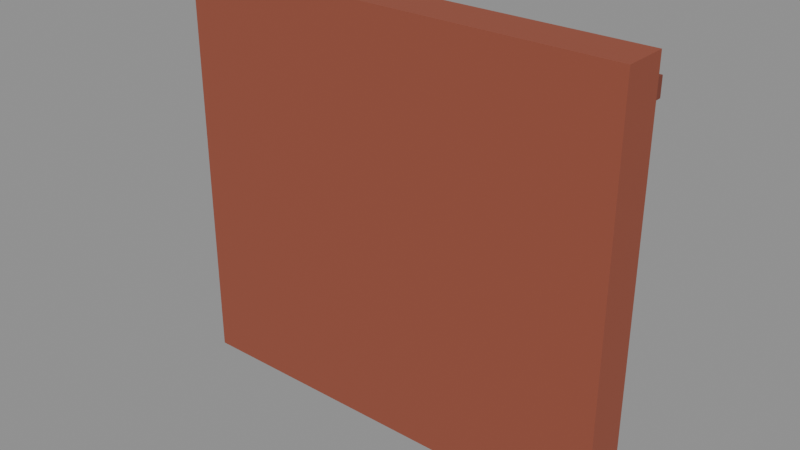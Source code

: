 # Source: Kit_brick_wall.blend  (saved by Blender 5.3.31; exported with 4.5.12 LTS)
import bpy
from mathutils import Matrix  # noqa: F401  (used for matrix-valued properties, if any)

bpy.ops.wm.read_factory_settings(use_empty=True)
scene = bpy.context.scene
scene.name = 'Scene'

# ---- collections
col_kit_brick_wall = bpy.data.collections.new('Kit_brick_wall'); scene.collection.children.link(col_kit_brick_wall)

# ---- materials (node trees are filled in below, after node groups)
mat_brick_0 = bpy.data.materials.new('Brick_0')
mat_brick_1 = bpy.data.materials.new('Brick_1')

# ---- material node trees
mat_brick_0.use_nodes = True; mat_brick_0.node_tree.nodes.clear()
_N = mat_brick_0.node_tree.nodes; _L = mat_brick_0.node_tree.links
n0 = _N.new('ShaderNodeBsdfPrincipled'); n0.name = 'Principled BSDF'; n0.location = (-200, 100)
n0.inputs[0].default_value = (0.305, 0.07619, 0.04231, 1.0)
n0.inputs[2].default_value = 0.85
n0.inputs[10].default_value = 0.005
n1 = _N.new('ShaderNodeOutputMaterial'); n1.name = 'Material Output'; n1.location = (200, 100)
_L.new(n0.outputs[0], n1.inputs[0])
n1.is_active_output = True
mat_brick_1.use_nodes = True; mat_brick_1.node_tree.nodes.clear()
_N = mat_brick_1.node_tree.nodes; _L = mat_brick_1.node_tree.links
n0 = _N.new('ShaderNodeBsdfPrincipled'); n0.name = 'Principled BSDF'; n0.location = (-200, 100)
n0.inputs[0].default_value = (0.2159, 0.05127, 0.02956, 1.0)
n0.inputs[2].default_value = 0.85
n0.inputs[10].default_value = 0.005
n1 = _N.new('ShaderNodeOutputMaterial'); n1.name = 'Material Output'; n1.location = (200, 100)
_L.new(n0.outputs[0], n1.inputs[0])
n1.is_active_output = True

# ---- meshes
me_wall_1 = bpy.data.meshes.new('Wall_1')
me_wall_1.from_pydata([(-1.5, -0.15, -1.375), (-1.5, -0.15, 1.375), (-1.5, 0.15, -1.375), (-1.5, 0.15, 1.375), (1.5, -0.15, -1.375), (1.5, -0.15, 1.375), (1.5, 0.15, -1.375), (1.5, 0.15, 1.375)], [], [(0, 1, 3, 2), (2, 3, 7, 6), (6, 7, 5, 4), (4, 5, 1, 0), (2, 6, 4, 0), (7, 3, 1, 5)])
me_wall_1.materials.append(mat_brick_0)
me_wall_1.update()
me_course_2 = bpy.data.meshes.new('Course_2')
me_course_2.from_pydata([(-1.5, -0.02, -0.06), (-1.5, -0.02, 0.06), (-1.5, 0.02, -0.06), (-1.5, 0.02, 0.06), (1.5, -0.02, -0.06), (1.5, -0.02, 0.06), (1.5, 0.02, -0.06), (1.5, 0.02, 0.06)], [], [(0, 1, 3, 2), (2, 3, 7, 6), (6, 7, 5, 4), (4, 5, 1, 0), (2, 6, 4, 0), (7, 3, 1, 5)])
me_course_2.materials.append(mat_brick_1)
me_course_2.update()

# ---- objects
ob_wall = bpy.data.objects.new('Wall', me_wall_1)
ob_course = bpy.data.objects.new('Course', me_course_2)

# ---- transforms, parenting, visibility, modifiers, constraints
ob_wall.location = (0.0, 0.0, 0.0)
ob_course.location = (0.0, 0.17, 1.175)

# ---- collection membership
col_kit_brick_wall.objects.link(ob_wall)
col_kit_brick_wall.objects.link(ob_course)

# ---- scene / render settings (as saved in the file)
scene.frame_start = 1; scene.frame_end = 250; scene.frame_set(1)
scene.render.engine = 'BLENDER_EEVEE_NEXT'
scene.render.bake_bias = 0.0
scene.render.bake_samples = 0
scene.render.compositor_device = 'GPU'
scene.eevee.use_volume_custom_range = False
scene.eevee.fast_gi_thickness_near = 0.1
scene.eevee.fast_gi_thickness_far = 0.0
scene.eevee.ray_tracing_options.screen_trace_thickness = 0.1
bpy.context.view_layer.update()

# ---- added for rendering (the .blend has no active camera and no usable light): camera, sun + grey world if the file has none
cam_auto = bpy.data.cameras.new('AutoCamera')
cam_auto.lens = 50.0
cam_auto.sensor_width = 36.0
cam_auto.clip_end = 1000.0
ob_auto_camera = bpy.data.objects.new('AutoCamera', cam_auto)
scene.collection.objects.link(ob_auto_camera)
ob_auto_camera.location = (3.77851, -4.51421, 3.02281)
ob_auto_camera.rotation_euler = (1.09748, -7.21219e-08, 0.694738)
scene.camera = ob_auto_camera
light_auto_sun = bpy.data.lights.new('AutoSun', 'SUN')
light_auto_sun.energy = 3.0
light_auto_sun.angle = 0.0523599
ob_auto_sun = bpy.data.objects.new('AutoSun', light_auto_sun)
scene.collection.objects.link(ob_auto_sun)
ob_auto_sun.rotation_euler = (0.872665, 0.174533, 0.523599)
if scene.world is None:
    world_auto = bpy.data.worlds.new('AutoWorld')
    world_auto.color = (0.3, 0.3, 0.3)
    scene.world = world_auto
bpy.context.view_layer.update()
